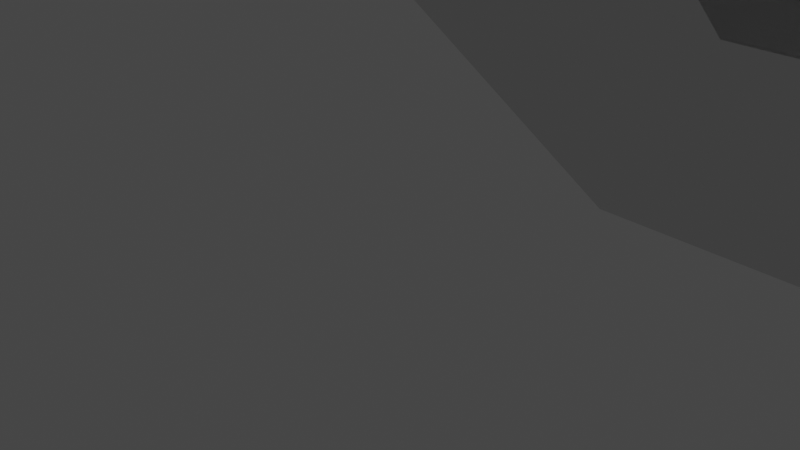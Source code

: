 # Source: Parenting_CMPE360_Project3_Erkan_Sancak.blend  (saved by Blender 3.6.13; exported with 4.5.12 LTS)
import bpy
from mathutils import Matrix  # noqa: F401  (used for matrix-valued properties, if any)

bpy.ops.wm.read_factory_settings(use_empty=True)
scene = bpy.context.scene
scene.name = 'Scene'

# ---- collections
col_collection = bpy.data.collections.new('Collection'); scene.collection.children.link(col_collection)

# ---- materials (node trees are filled in below, after node groups)
mat_material = bpy.data.materials.new('Material')
mat_material.alpha_threshold = 0.0
mat_material.use_transparent_shadow = False
mat_material.roughness = 0.5
mat_material.line_color = (0.0, 0.0, 0.0, 1.0)

# ---- material node trees
mat_material.use_nodes = True; mat_material.node_tree.nodes.clear()
_N = mat_material.node_tree.nodes; _L = mat_material.node_tree.links
n0 = _N.new('ShaderNodeOutputMaterial'); n0.name = 'Material Output'; n0.location = (300, 300)
n1 = _N.new('ShaderNodeBsdfPrincipled'); n1.name = 'Principled BSDF'; n1.location = (10, 300)
n1.distribution = 'GGX'
n1.subsurface_method = 'RANDOM_WALK_SKIN'
n1.inputs[3].default_value = 1.45
n1.inputs[27].default_value = (0.0, 0.0, 0.0, 1.0)
n1.inputs[28].default_value = 1.0
_L.new(n1.outputs[0], n0.inputs[0])
n0.is_active_output = True

# ---- world
world_world = bpy.data.worlds.new('World'); scene.world = world_world
world_world.use_nodes = True; world_world.node_tree.nodes.clear()
_N = world_world.node_tree.nodes; _L = world_world.node_tree.links
n0 = _N.new('ShaderNodeOutputWorld'); n0.name = 'World Output'; n0.location = (300, 300)
n1 = _N.new('ShaderNodeBackground'); n1.name = 'Background'; n1.location = (10, 300)
n1.inputs[0].default_value = (0.05088, 0.05088, 0.05088, 1.0)
_L.new(n1.outputs[0], n0.inputs[0])
n0.is_active_output = True
world_world.color = (0.05088, 0.05088, 0.05088)
world_world.use_sun_shadow = False
world_world.sun_shadow_jitter_overblur = 0.0

# ---- cameras
cam_camera = bpy.data.cameras.new('Camera')
cam_camera.clip_end = 100.0
cam_camera.ortho_scale = 7.314

# ---- lights
light_light = bpy.data.lights.new('Light', 'POINT')
light_light.transmission_factor = 0.0
light_light.energy = 1000.0
light_light.shadow_soft_size = 0.1
light_light.shadow_maximum_resolution = 0.006
light_light.use_absolute_resolution = True

# ---- meshes
me_cube = bpy.data.meshes.new('Cube')
me_cube.from_pydata([(1.0, 1.0, 1.0), (1.0, 1.0, -1.0), (1.0, -1.0, 1.0), (1.0, -1.0, -1.0), (-1.0, 1.0, 1.0), (-1.0, 1.0, -1.0), (-1.0, -1.0, 1.0), (-1.0, -1.0, -1.0)], [], [(0, 4, 6, 2), (3, 2, 6, 7), (7, 6, 4, 5), (5, 1, 3, 7), (1, 0, 2, 3), (5, 4, 0, 1)])
_uv = me_cube.uv_layers.new(name='UVMap')
_uv.uv.foreach_set('vector', [0.625, 0.5, 0.875, 0.5, 0.875, 0.75, 0.625, 0.75, 0.375, 0.75, 0.625, 0.75, 0.625, 1.0, 0.375, 1.0, 0.375, 0.0, 0.625, 0.0, 0.625, 0.25, 0.375, 0.25, 0.125, 0.5, 0.375, 0.5, 0.375, 0.75, 0.125, 0.75, 0.375, 0.5, 0.625, 0.5, 0.625, 0.75, 0.375, 0.75, 0.375, 0.25, 0.625, 0.25, 0.625, 0.5, 0.375, 0.5])
me_cube.materials.append(mat_material)
me_cube.use_mirror_vertex_groups = False
me_cube.update()
me_plane = bpy.data.meshes.new('Plane')
me_plane.from_pydata([(-4.0, -4.0, 0.0), (4.0, -4.0, 0.0), (-4.0, 4.0, 0.0), (4.0, 4.0, 0.0)], [], [(0, 1, 3, 2)])
_uv = me_plane.uv_layers.new(name='UVMap')
_uv.uv.foreach_set('vector', [0.0, 0.0, 1.0, 0.0, 1.0, 1.0, 0.0, 1.0])
me_plane.update()

# ---- objects
ob_cube = bpy.data.objects.new('Cube', me_cube)
ob_light = bpy.data.objects.new('Light', light_light)
ob_camera = bpy.data.objects.new('Camera', cam_camera)
ob_plane = bpy.data.objects.new('Plane', me_plane)

# ---- transforms, parenting, visibility, modifiers, constraints
ob_cube.parent = ob_plane
ob_cube.location = (1.0, -3.0, 1.0)
ob_cube.lock_rotations_4d = False
ob_cube.empty_display_type = 'ARROWS'
ob_cube.lineart.crease_threshold = 0.0
ob_light.location = (4.076, 1.005, 5.904)
ob_light.rotation_euler = (0.6503, 0.05522, 1.866)
ob_light.lock_rotations_4d = False
ob_light.empty_display_type = 'ARROWS'
ob_light.color = (0.0, 0.0, 0.0, 0.0)
ob_light.lineart.crease_threshold = 0.0
ob_camera.location = (7.359, -6.926, 4.958)
ob_camera.rotation_euler = (1.109, 0.0, 0.8149)
ob_camera.lock_rotations_4d = False
ob_camera.empty_display_type = 'ARROWS'
ob_camera.color = (0.0, 0.0, 0.0, 0.0)
ob_camera.display_type = 'WIRE'
ob_camera.lineart.crease_threshold = 0.0
ob_plane.location = (3.0, 2.0, 1.0)
ob_plane.rotation_euler = (-0.7854, 0.0, 0.0)

# ---- collection membership
col_collection.objects.link(ob_cube)
col_collection.objects.link(ob_light)
col_collection.objects.link(ob_camera)
col_collection.objects.link(ob_plane)

# ---- scene / render settings (as saved in the file)
scene.camera = ob_camera
scene.frame_start = 1; scene.frame_end = 250; scene.frame_set(1)
scene.render.engine = 'BLENDER_EEVEE_NEXT'
scene.cycles.sampling_pattern = 'TABULATED_SOBOL'
scene.view_settings.view_transform = 'Filmic'
bpy.context.view_layer.update()
